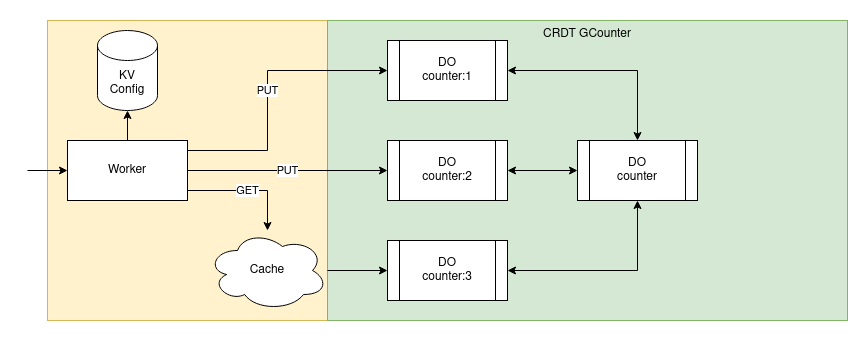

The diagram above was exported from draw.io. Its source (the exported page's mxGraphModel, read from the mxfile embedded in the PNG):
<mxGraphModel dx="1122" dy="919" grid="1" gridSize="10" guides="1" tooltips="1" connect="1" arrows="1" fold="1" page="1" pageScale="1" pageWidth="850" pageHeight="1100" math="0" shadow="0">
  <root>
    <mxCell id="0" />
    <mxCell id="1" parent="0" />
    <mxCell id="2" value="" style="rounded=0;whiteSpace=wrap;html=1;fillColor=#fff2cc;strokeColor=#d6b656;align=center;verticalAlign=top;" vertex="1" parent="1">
      <mxGeometry x="70" y="40" width="290" height="300" as="geometry" />
    </mxCell>
    <mxCell id="3" value="CRDT GCounter" style="rounded=0;whiteSpace=wrap;html=1;fillColor=#d5e8d4;strokeColor=#82b366;align=center;verticalAlign=top;" vertex="1" parent="1">
      <mxGeometry x="350" y="40" width="520" height="300" as="geometry" />
    </mxCell>
    <mxCell id="4" value="" style="edgeStyle=orthogonalEdgeStyle;rounded=0;orthogonalLoop=1;jettySize=auto;html=1;" edge="1" source="9" target="12" parent="1">
      <mxGeometry relative="1" as="geometry" />
    </mxCell>
    <mxCell id="5" style="edgeStyle=orthogonalEdgeStyle;rounded=0;orthogonalLoop=1;jettySize=auto;html=1;endArrow=none;endFill=0;startArrow=classic;startFill=1;" edge="1" source="9" parent="1">
      <mxGeometry relative="1" as="geometry">
        <mxPoint x="50" y="190" as="targetPoint" />
      </mxGeometry>
    </mxCell>
    <mxCell id="6" value="PUT" style="edgeStyle=orthogonalEdgeStyle;rounded=0;orthogonalLoop=1;jettySize=auto;html=1;entryX=0;entryY=0.5;entryDx=0;entryDy=0;startArrow=none;startFill=0;endArrow=classic;endFill=1;" edge="1" source="9" target="11" parent="1">
      <mxGeometry relative="1" as="geometry">
        <Array as="points">
          <mxPoint x="290" y="170" />
          <mxPoint x="290" y="90" />
        </Array>
      </mxGeometry>
    </mxCell>
    <mxCell id="7" value="GET" style="edgeStyle=orthogonalEdgeStyle;rounded=0;orthogonalLoop=1;jettySize=auto;html=1;startArrow=none;startFill=0;endArrow=classic;endFill=1;" edge="1" source="9" target="19" parent="1">
      <mxGeometry relative="1" as="geometry">
        <Array as="points">
          <mxPoint x="290" y="210" />
        </Array>
      </mxGeometry>
    </mxCell>
    <mxCell id="8" value="PUT" style="edgeStyle=orthogonalEdgeStyle;rounded=0;orthogonalLoop=1;jettySize=auto;html=1;startArrow=none;startFill=0;endArrow=classic;endFill=1;" edge="1" source="9" target="16" parent="1">
      <mxGeometry relative="1" as="geometry" />
    </mxCell>
    <mxCell id="9" value="Worker" style="rounded=0;whiteSpace=wrap;html=1;" vertex="1" parent="1">
      <mxGeometry x="90" y="160" width="120" height="60" as="geometry" />
    </mxCell>
    <mxCell id="10" style="edgeStyle=orthogonalEdgeStyle;rounded=0;orthogonalLoop=1;jettySize=auto;html=1;startArrow=classic;startFill=1;endArrow=classic;endFill=1;" edge="1" source="11" target="17" parent="1">
      <mxGeometry relative="1" as="geometry" />
    </mxCell>
    <mxCell id="11" value="&lt;div&gt;DO&lt;/div&gt;counter:1" style="shape=process;whiteSpace=wrap;html=1;backgroundOutline=1;" vertex="1" parent="1">
      <mxGeometry x="410" y="60" width="120" height="60" as="geometry" />
    </mxCell>
    <mxCell id="12" value="&lt;div&gt;KV&lt;/div&gt;Config" style="shape=cylinder3;whiteSpace=wrap;html=1;boundedLbl=1;backgroundOutline=1;size=15;" vertex="1" parent="1">
      <mxGeometry x="120" y="50" width="60" height="80" as="geometry" />
    </mxCell>
    <mxCell id="13" style="edgeStyle=orthogonalEdgeStyle;rounded=0;orthogonalLoop=1;jettySize=auto;html=1;startArrow=classic;startFill=1;endArrow=classic;endFill=1;" edge="1" source="14" target="17" parent="1">
      <mxGeometry relative="1" as="geometry" />
    </mxCell>
    <mxCell id="14" value="&lt;div&gt;DO&lt;/div&gt;counter:3" style="shape=process;whiteSpace=wrap;html=1;backgroundOutline=1;" vertex="1" parent="1">
      <mxGeometry x="410" y="260" width="120" height="60" as="geometry" />
    </mxCell>
    <mxCell id="15" value="" style="edgeStyle=orthogonalEdgeStyle;rounded=0;orthogonalLoop=1;jettySize=auto;html=1;startArrow=classic;startFill=1;endArrow=classic;endFill=1;" edge="1" source="16" target="17" parent="1">
      <mxGeometry relative="1" as="geometry" />
    </mxCell>
    <mxCell id="16" value="&lt;div&gt;DO&lt;/div&gt;&lt;div&gt;counter:2&lt;br&gt;&lt;/div&gt;" style="shape=process;whiteSpace=wrap;html=1;backgroundOutline=1;" vertex="1" parent="1">
      <mxGeometry x="410" y="160" width="120" height="60" as="geometry" />
    </mxCell>
    <mxCell id="17" value="&lt;div&gt;DO&lt;/div&gt;counter" style="shape=process;whiteSpace=wrap;html=1;backgroundOutline=1;" vertex="1" parent="1">
      <mxGeometry x="600" y="160" width="120" height="60" as="geometry" />
    </mxCell>
    <mxCell id="18" style="edgeStyle=orthogonalEdgeStyle;rounded=0;orthogonalLoop=1;jettySize=auto;html=1;startArrow=none;startFill=0;endArrow=classic;endFill=1;" edge="1" source="19" target="14" parent="1">
      <mxGeometry relative="1" as="geometry" />
    </mxCell>
    <mxCell id="19" value="Cache" style="ellipse;shape=cloud;whiteSpace=wrap;html=1;" vertex="1" parent="1">
      <mxGeometry x="230" y="250" width="120" height="80" as="geometry" />
    </mxCell>
  </root>
</mxGraphModel>